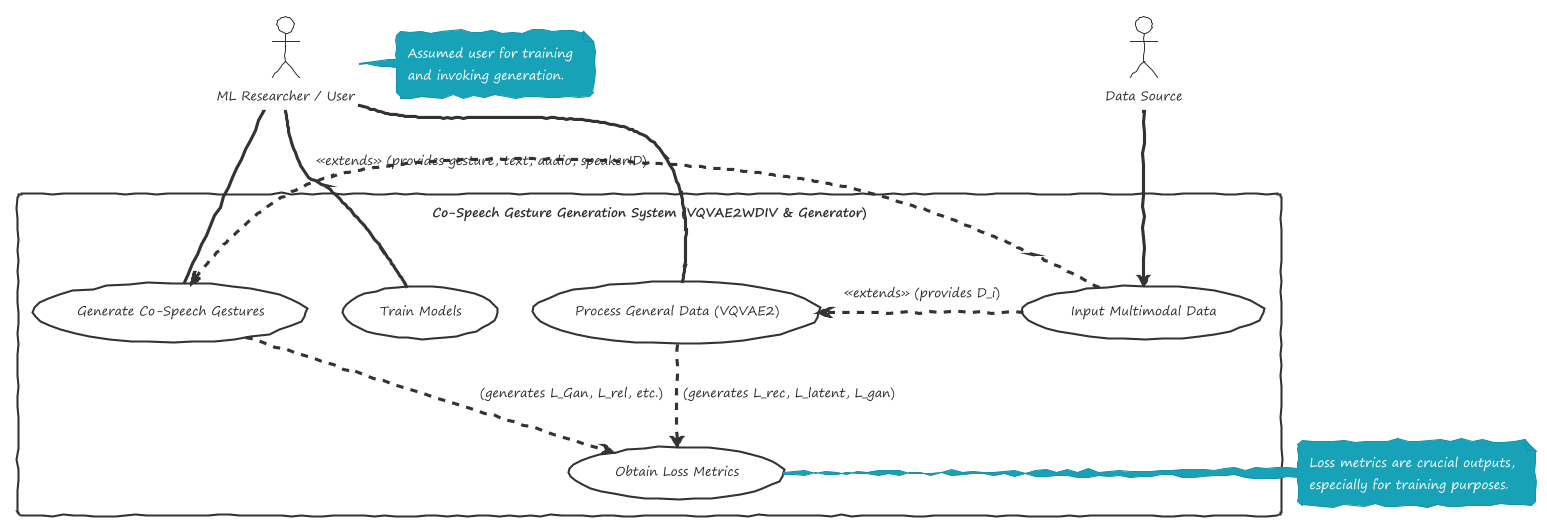

The diagram above was rendered by PlantUML. Its source (embedded in the PNG):
@startuml
!theme sketchy-outline

actor "Data Source" as DataSource
actor "ML Researcher / User" as User

rectangle "Co-Speech Gesture Generation System (VQVAE2WDIV & Generator)" {
  usecase "Process General Data (VQVAE2)" as UC_VQVAE
  usecase "Generate Co-Speech Gestures" as UC_GenerateGesture
  usecase "Train Models" as UC_Train
  usecase "Input Multimodal Data" as UC_Input
  usecase "Obtain Loss Metrics" as UC_Loss
}

DataSource --> UC_Input
UC_Input .> UC_VQVAE : <<extends>> (provides D_i)
UC_Input .> UC_GenerateGesture : <<extends>> (provides gesture, text, audio, speakerID)

User -- UC_Train
User -- UC_GenerateGesture
User -- UC_VQVAE

UC_VQVAE ..> UC_Loss : (generates L_rec, L_latent, L_gan)
UC_GenerateGesture ..> UC_Loss : (generates L_Gan, L_rel, etc.)
note right of UC_Loss
  Loss metrics are crucial outputs,
  especially for training purposes.
end note
note right of User
  Assumed user for training
  and invoking generation.
end note
@enduml